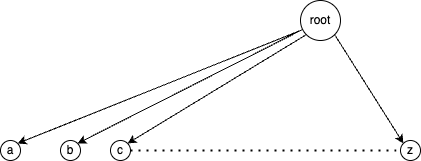

The diagram above was exported from draw.io. Its source (the exported page's mxGraphModel, read from the mxfile embedded in the PNG):
<mxGraphModel dx="954" dy="536" grid="1" gridSize="10" guides="1" tooltips="1" connect="1" arrows="1" fold="1" page="1" pageScale="1" pageWidth="1100" pageHeight="850" math="0" shadow="0">
  <root>
    <mxCell id="0" />
    <mxCell id="1" parent="0" />
    <mxCell id="ZDg5HxJhAAiz4iTOeh6j-2" value="root" style="ellipse;whiteSpace=wrap;html=1;aspect=fixed;" vertex="1" parent="1">
      <mxGeometry x="440" y="40" width="40" height="40" as="geometry" />
    </mxCell>
    <mxCell id="ZDg5HxJhAAiz4iTOeh6j-3" value="" style="endArrow=classic;html=1;rounded=0;entryX=1;entryY=0;entryDx=0;entryDy=0;" edge="1" parent="1" target="ZDg5HxJhAAiz4iTOeh6j-4">
      <mxGeometry width="50" height="50" relative="1" as="geometry">
        <mxPoint x="440" y="70" as="sourcePoint" />
        <mxPoint x="240" y="180" as="targetPoint" />
      </mxGeometry>
    </mxCell>
    <mxCell id="ZDg5HxJhAAiz4iTOeh6j-4" value="a" style="ellipse;whiteSpace=wrap;html=1;aspect=fixed;" vertex="1" parent="1">
      <mxGeometry x="140" y="180" width="20" height="20" as="geometry" />
    </mxCell>
    <mxCell id="ZDg5HxJhAAiz4iTOeh6j-8" value="b" style="ellipse;whiteSpace=wrap;html=1;aspect=fixed;" vertex="1" parent="1">
      <mxGeometry x="200" y="180" width="20" height="20" as="geometry" />
    </mxCell>
    <mxCell id="ZDg5HxJhAAiz4iTOeh6j-9" value="" style="endArrow=classic;html=1;rounded=0;entryX=1;entryY=0;entryDx=0;entryDy=0;" edge="1" parent="1" source="ZDg5HxJhAAiz4iTOeh6j-2" target="ZDg5HxJhAAiz4iTOeh6j-8">
      <mxGeometry width="50" height="50" relative="1" as="geometry">
        <mxPoint x="460" y="300" as="sourcePoint" />
        <mxPoint x="510" y="250" as="targetPoint" />
      </mxGeometry>
    </mxCell>
    <mxCell id="ZDg5HxJhAAiz4iTOeh6j-10" value="c" style="ellipse;whiteSpace=wrap;html=1;aspect=fixed;" vertex="1" parent="1">
      <mxGeometry x="250" y="180" width="20" height="20" as="geometry" />
    </mxCell>
    <mxCell id="ZDg5HxJhAAiz4iTOeh6j-11" value="" style="endArrow=classic;html=1;rounded=0;exitX=0;exitY=1;exitDx=0;exitDy=0;entryX=1;entryY=0;entryDx=0;entryDy=0;" edge="1" parent="1" source="ZDg5HxJhAAiz4iTOeh6j-2" target="ZDg5HxJhAAiz4iTOeh6j-10">
      <mxGeometry width="50" height="50" relative="1" as="geometry">
        <mxPoint x="460" y="300" as="sourcePoint" />
        <mxPoint x="510" y="250" as="targetPoint" />
      </mxGeometry>
    </mxCell>
    <mxCell id="ZDg5HxJhAAiz4iTOeh6j-14" value="" style="endArrow=none;dashed=1;html=1;dashPattern=1 3;strokeWidth=2;rounded=0;" edge="1" parent="1">
      <mxGeometry width="50" height="50" relative="1" as="geometry">
        <mxPoint x="270" y="190" as="sourcePoint" />
        <mxPoint x="540" y="190" as="targetPoint" />
        <Array as="points" />
      </mxGeometry>
    </mxCell>
    <mxCell id="ZDg5HxJhAAiz4iTOeh6j-16" value="z" style="ellipse;whiteSpace=wrap;html=1;aspect=fixed;" vertex="1" parent="1">
      <mxGeometry x="540" y="180" width="20" height="20" as="geometry" />
    </mxCell>
    <mxCell id="ZDg5HxJhAAiz4iTOeh6j-17" value="" style="endArrow=classic;html=1;rounded=0;exitX=1;exitY=1;exitDx=0;exitDy=0;entryX=0;entryY=0;entryDx=0;entryDy=0;" edge="1" parent="1" source="ZDg5HxJhAAiz4iTOeh6j-2" target="ZDg5HxJhAAiz4iTOeh6j-16">
      <mxGeometry width="50" height="50" relative="1" as="geometry">
        <mxPoint x="460" y="300" as="sourcePoint" />
        <mxPoint x="510" y="250" as="targetPoint" />
      </mxGeometry>
    </mxCell>
  </root>
</mxGraphModel>